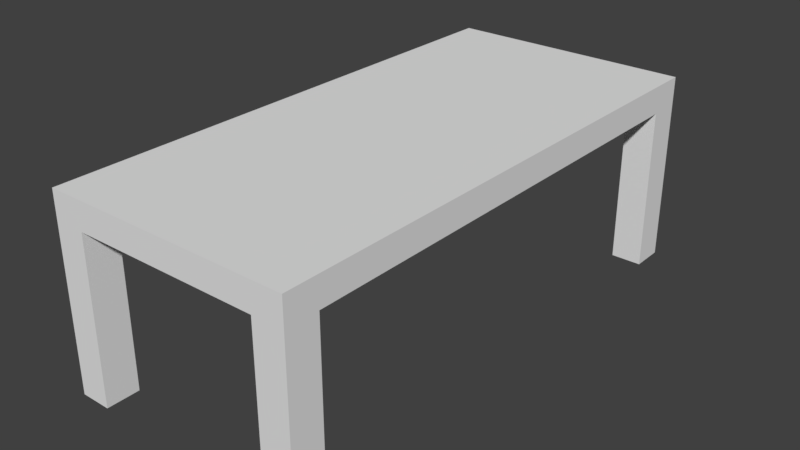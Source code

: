 # Source: table.blend  (saved by Blender 2.77.0; exported with 4.5.12 LTS)
import bpy
from mathutils import Matrix  # noqa: F401  (used for matrix-valued properties, if any)

bpy.ops.wm.read_factory_settings(use_empty=True)
scene = bpy.context.scene
scene.name = 'Scene'

# ---- collections
col_collection_1 = bpy.data.collections.new('Collection 1'); scene.collection.children.link(col_collection_1)

# ---- materials (node trees are filled in below, after node groups)
mat_material = bpy.data.materials.new('Material')
mat_material.alpha_threshold = 0.0
mat_material.use_transparent_shadow = False
mat_material.roughness = 0.5
mat_material.line_color = (0.0, 0.0, 0.0, 1.0)

# ---- material node trees

# ---- world
world_world = bpy.data.worlds.new('World'); scene.world = world_world
world_world.color = (0.05088, 0.05088, 0.05088)
world_world.use_sun_shadow = False
world_world.sun_shadow_jitter_overblur = 0.0
world_world.cycles.sampling_method = 'MANUAL'

# ---- meshes
me_cube = bpy.data.meshes.new('Cube')
me_cube.from_pydata([(1.0, 2.146, 1.257), (1.0, -2.146, 1.257), (-1.0, -2.146, 1.257), (-1.0, 2.146, 1.257), (1.0, 2.146, 1.482), (1.0, -2.146, 1.482), (-1.0, -2.146, 1.482), (-1.0, 2.146, 1.482), (1.0, 0.0, 1.257), (-1.0, 4.768e-07, 1.257), (1.0, -9.537e-07, 1.482), (-1.0, 2.384e-07, 1.482), (1.0, -1.073, 1.257), (1.788e-07, 2.146, 1.257), (-5.96e-08, -2.146, 1.257), (-1.0, 1.073, 1.257), (1.0, 1.073, 1.257), (-1.0, -1.073, 1.257), (1.0, -1.61, 1.257), (-0.5, 2.146, 1.257), (-0.5, -2.146, 1.257), (-1.0, 1.61, 1.257), (1.0, 0.5366, 1.257), (-1.0, -0.5366, 1.257), (1.0, -0.5366, 1.257), (0.5, 2.146, 1.257), (0.5, -2.146, 1.257), (-1.0, 0.5366, 1.257), (1.0, 1.61, 1.257), (-1.0, -1.61, 1.257), (1.0, -1.878, 1.257), (-0.75, 2.146, 1.257), (-0.75, -2.146, 1.257), (-1.0, 1.878, 1.257), (1.0, 0.2683, 1.257), (-1.0, -0.2683, 1.257), (1.0, -0.8049, 1.257), (0.25, 2.146, 1.257), (0.25, -2.146, 1.257), (-1.0, 0.8049, 1.257), (1.0, 1.342, 1.257), (-1.0, -1.342, 1.257), (1.0, -1.342, 1.257), (-0.25, 2.146, 1.257), (-0.25, -2.146, 1.257), (-1.0, 1.342, 1.257), (1.0, 0.8049, 1.257), (-1.0, -0.8049, 1.257), (1.0, -0.2683, 1.257), (0.75, 2.146, 1.257), (0.75, -2.146, 1.257), (-1.0, 0.2683, 1.257), (1.0, 1.878, 1.257), (-1.0, -1.878, 1.257), (-0.75, 1.878, 1.257), (0.75, 1.878, 1.257), (0.75, -1.878, 1.257), (-0.75, -1.878, 1.257), (1.0, -1.878, -0.0679), (1.0, -2.146, -0.0679), (-0.75, 2.146, -0.0679), (-1.0, 2.146, -0.0679), (-0.75, -2.146, -0.0679), (-1.0, -2.146, -0.0679), (-1.0, 1.878, -0.0679), (1.0, 2.146, -0.0679), (0.75, 2.146, -0.0679), (0.75, -2.146, -0.0679), (1.0, 1.878, -0.0679), (-1.0, -1.878, -0.0679), (-0.75, 1.878, -0.0679), (0.75, 1.878, -0.0679), (0.75, -1.878, -0.0679), (-0.75, -1.878, -0.0679)], [], [(50, 56, 72, 67), (10, 11, 6, 5), (8, 10, 5, 1, 30, 18, 42, 12, 36, 24, 48), (1, 5, 6, 2, 32, 20, 44, 14, 38, 26, 50), (9, 11, 7, 3, 33, 21, 45, 15, 39, 27, 51), (4, 0, 49, 25, 37, 13, 43, 19, 31, 3, 7), (2, 6, 11, 9, 35, 23, 47, 17, 41, 29, 53), (0, 4, 10, 8, 34, 22, 46, 16, 40, 28, 52), (4, 7, 11, 10), (53, 57, 73, 69), (30, 1, 59, 58), (55, 49, 66, 71), (73, 62, 63, 69), (60, 70, 64, 61), (65, 68, 71, 66), (58, 59, 67, 72), (49, 0, 65, 66), (3, 31, 60, 61), (1, 50, 67, 59), (32, 2, 63, 62), (57, 32, 62, 73), (0, 52, 68, 65), (2, 53, 69, 63), (54, 33, 64, 70), (33, 3, 61, 64), (56, 30, 58, 72), (52, 55, 71, 68), (31, 54, 70, 60), (9, 51, 27, 39, 15, 45, 21, 33, 54, 31, 19, 43, 13, 37, 25, 49, 55, 52, 28, 40, 16, 46, 22, 34, 8, 48, 24, 36, 12, 42, 18, 30, 56, 50, 26, 38, 14, 44, 20, 32, 57, 53, 29, 41, 17, 47, 23, 35)])
_uv = me_cube.uv_layers.new(name='UVMap')
_uv.uv.foreach_set('vector', [0.0, 0.0, 1.0, 0.0, 1.0, 1.0, 0.0, 1.0, 0.0, 0.0, 1.0, 0.0, 1.0, 1.0, 0.0, 1.0, 0.5, 1.0, 0.7703, 0.9206, 0.9548, 0.7077, 0.9949, 0.4288, 0.8779, 0.1726, 0.6409, 0.02025, 0.3591, 0.02025, 0.1221, 0.1726, 0.005089, 0.4288, 0.04518, 0.7077, 0.2297, 0.9206, 0.5, 1.0, 0.7703, 0.9206, 0.9548, 0.7077, 0.9949, 0.4288, 0.8779, 0.1726, 0.6409, 0.02025, 0.3591, 0.02025, 0.1221, 0.1726, 0.005089, 0.4288, 0.04518, 0.7077, 0.2297, 0.9206, 0.5, 1.0, 0.7703, 0.9206, 0.9548, 0.7077, 0.9949, 0.4288, 0.8779, 0.1726, 0.6409, 0.02025, 0.3591, 0.02025, 0.1221, 0.1726, 0.005089, 0.4288, 0.04518, 0.7077, 0.2297, 0.9206, 0.5, 1.0, 0.7703, 0.9206, 0.9548, 0.7077, 0.9949, 0.4288, 0.8779, 0.1726, 0.6409, 0.02025, 0.3591, 0.02025, 0.1221, 0.1726, 0.005089, 0.4288, 0.04518, 0.7077, 0.2297, 0.9206, 0.5, 1.0, 0.7703, 0.9206, 0.9548, 0.7077, 0.9949, 0.4288, 0.8779, 0.1726, 0.6409, 0.02025, 0.3591, 0.02025, 0.1221, 0.1726, 0.005089, 0.4288, 0.04518, 0.7077, 0.2297, 0.9206, 0.5, 1.0, 0.7703, 0.9206, 0.9548, 0.7077, 0.9949, 0.4288, 0.8779, 0.1726, 0.6409, 0.02025, 0.3591, 0.02025, 0.1221, 0.1726, 0.005089, 0.4288, 0.04518, 0.7077, 0.2297, 0.9206, 0.0, 0.0, 1.0, 0.0, 1.0, 1.0, 0.0, 1.0, 0.0, 0.0, 1.0, 0.0, 1.0, 1.0, 0.0, 1.0, 0.0, 0.0, 1.0, 0.0, 1.0, 1.0, 0.0, 1.0, 0.0, 0.0, 1.0, 0.0, 1.0, 1.0, 0.0, 1.0, 0.0, 0.0, 1.0, 0.0, 1.0, 1.0, 0.0, 1.0, 0.0, 0.0, 1.0, 0.0, 1.0, 1.0, 0.0, 1.0, 0.0, 0.0, 1.0, 0.0, 1.0, 1.0, 0.0, 1.0, 0.0, 0.0, 1.0, 0.0, 1.0, 1.0, 0.0, 1.0, 0.0, 0.0, 1.0, 0.0, 1.0, 1.0, 0.0, 1.0, 0.0, 0.0, 1.0, 0.0, 1.0, 1.0, 0.0, 1.0, 0.0, 0.0, 1.0, 0.0, 1.0, 1.0, 0.0, 1.0, 0.0, 0.0, 1.0, 0.0, 1.0, 1.0, 0.0, 1.0, 0.0, 0.0, 1.0, 0.0, 1.0, 1.0, 0.0, 1.0, 0.0, 0.0, 1.0, 0.0, 1.0, 1.0, 0.0, 1.0, 0.0, 0.0, 1.0, 0.0, 1.0, 1.0, 0.0, 1.0, 0.0, 0.0, 1.0, 0.0, 1.0, 1.0, 0.0, 1.0, 0.0, 0.0, 1.0, 0.0, 1.0, 1.0, 0.0, 1.0, 0.0, 0.0, 1.0, 0.0, 1.0, 1.0, 0.0, 1.0, 0.0, 0.0, 1.0, 0.0, 1.0, 1.0, 0.0, 1.0, 0.0, 0.0, 1.0, 0.0, 1.0, 1.0, 0.0, 1.0, 0.5, 1.0, 0.5653, 0.9957, 0.6294, 0.983, 0.6913, 0.9619, 0.75, 0.933, 0.8044, 0.8967, 0.8536, 0.8536, 0.8967, 0.8044, 0.933, 0.75, 0.9619, 0.6913, 0.983, 0.6294, 0.9957, 0.5653, 1.0, 0.5, 0.9957, 0.4347, 0.983, 0.3706, 0.9619, 0.3087, 0.933, 0.25, 0.8967, 0.1956, 0.8536, 0.1464, 0.8044, 0.1033, 0.75, 0.06699, 0.6913, 0.03806, 0.6294, 0.01704, 0.5653, 0.004278, 0.5, 0.0, 0.4347, 0.004278, 0.3706, 0.01704, 0.3087, 0.03806, 0.25, 0.06699, 0.1956, 0.1033, 0.1464, 0.1464, 0.1033, 0.1956, 0.06699, 0.25, 0.03806, 0.3087, 0.01704, 0.3706, 0.004278, 0.4347, 0.0, 0.5, 0.004278, 0.5653, 0.01704, 0.6294, 0.03806, 0.6913, 0.06699, 0.75, 0.1033, 0.8044, 0.1464, 0.8536, 0.1956, 0.8967, 0.25, 0.933, 0.3087, 0.9619, 0.3706, 0.983, 0.4347, 0.9957])
me_cube.materials.append(mat_material)
me_cube.use_remesh_preserve_volume = False
me_cube.use_remesh_preserve_attributes = False
me_cube.use_mirror_vertex_groups = False
me_cube.update()

# ---- objects
ob_cube = bpy.data.objects.new('Cube', me_cube)

# ---- transforms, parenting, visibility, modifiers, constraints
ob_cube.location = (0.0, 0.0, 0.0)
ob_cube.lock_rotations_4d = False
ob_cube.empty_display_type = 'ARROWS'
ob_cube.lineart.crease_threshold = 0.0

# ---- collection membership
col_collection_1.objects.link(ob_cube)

# ---- scene / render settings (as saved in the file)
scene.frame_start = 1; scene.frame_end = 250; scene.frame_set(1)
scene.render.engine = 'BLENDER_EEVEE_NEXT'
scene.render.resolution_percentage = 50
scene.render.dither_intensity = 0.0
scene.cycles.use_denoising = False
scene.cycles.samples = 128
scene.cycles.sampling_pattern = 'TABULATED_SOBOL'
scene.cycles.light_sampling_threshold = 0.0
scene.cycles.use_adaptive_sampling = False
scene.cycles.use_light_tree = False
scene.cycles.blur_glossy = 0.0
scene.cycles.sample_clamp_indirect = 0.0
scene.view_settings.view_transform = 'Standard'
bpy.context.view_layer.update()

# ---- added for rendering (the .blend has no active camera and no usable light): camera, sun
cam_auto = bpy.data.cameras.new('AutoCamera')
cam_auto.lens = 50.0
cam_auto.sensor_width = 36.0
cam_auto.clip_end = 1000.0
ob_auto_camera = bpy.data.objects.new('AutoCamera', cam_auto)
scene.collection.objects.link(ob_auto_camera)
ob_auto_camera.location = (4.61042, -5.53251, 4.39522)
ob_auto_camera.rotation_euler = (1.09748, -7.21219e-08, 0.694738)
scene.camera = ob_auto_camera
light_auto_sun = bpy.data.lights.new('AutoSun', 'SUN')
light_auto_sun.energy = 3.0
light_auto_sun.angle = 0.0523599
ob_auto_sun = bpy.data.objects.new('AutoSun', light_auto_sun)
scene.collection.objects.link(ob_auto_sun)
ob_auto_sun.rotation_euler = (0.872665, 0.174533, 0.523599)
bpy.context.view_layer.update()
